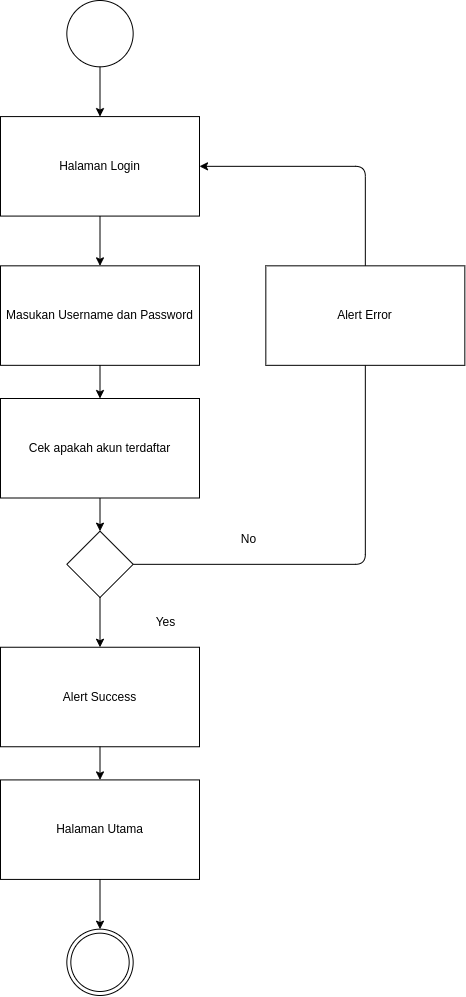

The diagram above was exported from draw.io. Its source (the exported page's mxGraphModel, read from the mxfile embedded in the PNG):
<mxGraphModel dx="2773" dy="1650" grid="1" gridSize="10" guides="1" tooltips="1" connect="1" arrows="1" fold="1" page="1" pageScale="1" pageWidth="1200" pageHeight="1200" math="0" shadow="0">
  <root>
    <mxCell id="0" />
    <mxCell id="1" parent="0" />
    <mxCell id="21" value="" style="group" vertex="1" connectable="0" parent="1">
      <mxGeometry x="450" y="130" width="464.33" height="995" as="geometry" />
    </mxCell>
    <mxCell id="2" value="" style="ellipse;whiteSpace=wrap;html=1;" parent="21" vertex="1">
      <mxGeometry x="66.33285714285714" width="66.33285714285714" height="66.33333333333333" as="geometry" />
    </mxCell>
    <mxCell id="3" value="Halaman Login" style="whiteSpace=wrap;html=1;" parent="21" vertex="1">
      <mxGeometry y="116.08333333333331" width="198.99857142857144" height="99.5" as="geometry" />
    </mxCell>
    <mxCell id="4" value="" style="edgeStyle=none;html=1;" parent="21" source="2" target="3" edge="1">
      <mxGeometry relative="1" as="geometry" />
    </mxCell>
    <mxCell id="5" value="Masukan Username dan Password" style="whiteSpace=wrap;html=1;" parent="21" vertex="1">
      <mxGeometry y="265.3333333333333" width="198.99857142857144" height="99.5" as="geometry" />
    </mxCell>
    <mxCell id="6" value="" style="edgeStyle=none;html=1;" parent="21" source="3" target="5" edge="1">
      <mxGeometry relative="1" as="geometry" />
    </mxCell>
    <mxCell id="7" value="Cek apakah akun terdaftar" style="whiteSpace=wrap;html=1;" parent="21" vertex="1">
      <mxGeometry y="398" width="198.99857142857144" height="99.5" as="geometry" />
    </mxCell>
    <mxCell id="8" value="" style="edgeStyle=none;html=1;" parent="21" source="5" target="7" edge="1">
      <mxGeometry relative="1" as="geometry" />
    </mxCell>
    <mxCell id="11" style="edgeStyle=none;html=1;entryX=1;entryY=0.5;entryDx=0;entryDy=0;" parent="21" source="9" target="3" edge="1">
      <mxGeometry relative="1" as="geometry">
        <mxPoint x="397.9971428571429" y="563.8333333333333" as="targetPoint" />
        <Array as="points">
          <mxPoint x="364.8307142857143" y="563.8333333333333" />
          <mxPoint x="364.8307142857143" y="165.83333333333331" />
        </Array>
      </mxGeometry>
    </mxCell>
    <mxCell id="9" value="" style="rhombus;whiteSpace=wrap;html=1;" parent="21" vertex="1">
      <mxGeometry x="66.33285714285714" y="530.6666666666666" width="66.33285714285714" height="66.33333333333333" as="geometry" />
    </mxCell>
    <mxCell id="10" value="" style="edgeStyle=none;html=1;" parent="21" source="7" target="9" edge="1">
      <mxGeometry relative="1" as="geometry" />
    </mxCell>
    <mxCell id="12" value="Alert Error" style="whiteSpace=wrap;html=1;" parent="21" vertex="1">
      <mxGeometry x="265.33142857142855" y="265.3333333333333" width="198.99857142857144" height="99.5" as="geometry" />
    </mxCell>
    <mxCell id="13" value="Yes" style="text;strokeColor=none;align=center;fillColor=none;html=1;verticalAlign=middle;whiteSpace=wrap;rounded=0;" parent="21" vertex="1">
      <mxGeometry x="116.08249999999997" y="597" width="99.49928571428572" height="49.75" as="geometry" />
    </mxCell>
    <mxCell id="14" value="No" style="text;strokeColor=none;align=center;fillColor=none;html=1;verticalAlign=middle;whiteSpace=wrap;rounded=0;" parent="21" vertex="1">
      <mxGeometry x="198.99857142857144" y="514.0833333333333" width="99.49928571428572" height="49.75" as="geometry" />
    </mxCell>
    <mxCell id="15" value="Alert Success" style="whiteSpace=wrap;html=1;" parent="21" vertex="1">
      <mxGeometry y="646.75" width="198.99857142857144" height="99.5" as="geometry" />
    </mxCell>
    <mxCell id="16" value="" style="edgeStyle=none;html=1;" parent="21" source="9" target="15" edge="1">
      <mxGeometry relative="1" as="geometry" />
    </mxCell>
    <mxCell id="17" value="Halaman Utama" style="whiteSpace=wrap;html=1;" parent="21" vertex="1">
      <mxGeometry y="779.4166666666665" width="198.99857142857144" height="99.5" as="geometry" />
    </mxCell>
    <mxCell id="18" value="" style="edgeStyle=none;html=1;" parent="21" source="15" target="17" edge="1">
      <mxGeometry relative="1" as="geometry" />
    </mxCell>
    <mxCell id="19" value="" style="ellipse;shape=doubleEllipse;whiteSpace=wrap;html=1;aspect=fixed;" parent="21" vertex="1">
      <mxGeometry x="66.33285714285714" y="928.6666666666665" width="66.33274107142856" height="66.33274107142856" as="geometry" />
    </mxCell>
    <mxCell id="20" style="edgeStyle=none;html=1;entryX=0.5;entryY=0;entryDx=0;entryDy=0;" parent="21" source="17" target="19" edge="1">
      <mxGeometry relative="1" as="geometry" />
    </mxCell>
  </root>
</mxGraphModel>